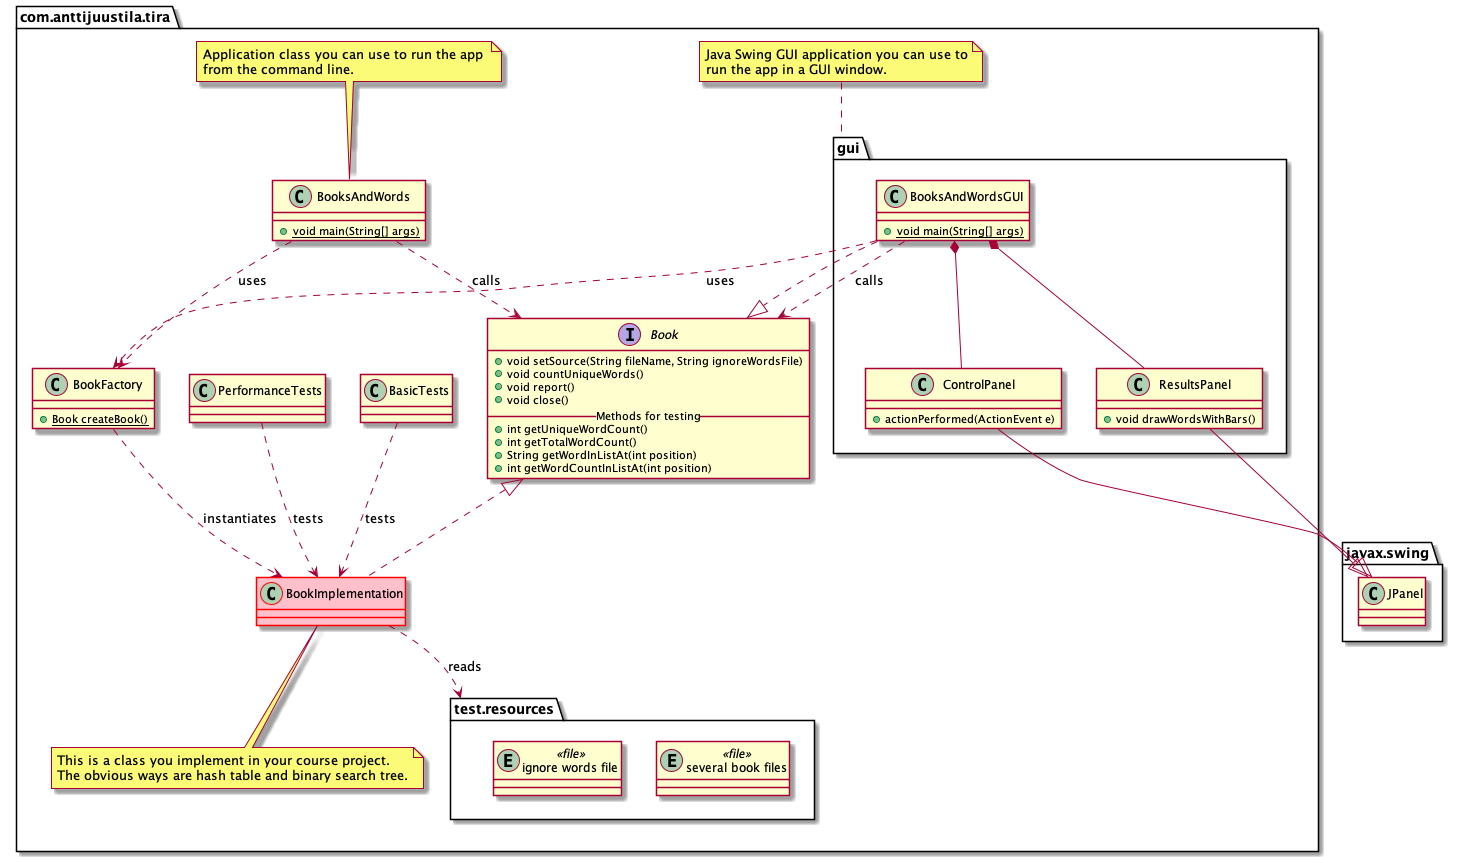

The diagram above was rendered by PlantUML. Its source (embedded in the PNG):
@startuml
skinparam groupInheritance 1
package com.anttijuustila.tira {
  interface Book {
    +void setSource(String fileName, String ignoreWordsFile)
    +void countUniqueWords()
    +void report()
    +void close()
    __Methods for testing__
    +int getUniqueWordCount()
    +int getTotalWordCount()
    +String getWordInListAt(int position)
    +int getWordCountInListAt(int position)
  }
  class BookFactory {
    +{static} Book createBook()
  }
  class BookImplementation #pink;line:red
  Book <|.. BookImplementation
  note bottom of BookImplementation
    This is a class you implement in your course project.
    The obvious ways are hash table and binary search tree.
  end note
  class BasicTests
  class PerformanceTests
  BasicTests ..> BookImplementation : tests
  PerformanceTests ..> BookImplementation : tests
  BookFactory ..> BookImplementation : instantiates
  class BooksAndWords {
    +{static} void main(String[] args)
  }
  note top of BooksAndWords
    Application class you can use to run the app 
    from the command line.
  end note
  BooksAndWords ..> Book : calls
  BooksAndWords ..> BookFactory : uses
  package test.resources {
    entity "several book files" <<file>>
    entity "ignore words file" <<file>>
  }
  BookImplementation ..> test.resources : reads
  package gui {
    class BooksAndWordsGUI {
      +{static}void main(String[] args)
    }
    BooksAndWordsGUI ..|> Book
    BooksAndWordsGUI ..> Book : calls
    BooksAndWordsGUI ..> BookFactory : uses
    class ControlPanel {
      +actionPerformed(ActionEvent e) 
    }
    class ResultsPanel {
      +void drawWordsWithBars()
    }
    ControlPanel --|> javax.swing.JPanel
    ResultsPanel --|> javax.swing.JPanel
     BooksAndWordsGUI *-- ControlPanel
     BooksAndWordsGUI *-- ResultsPanel
  }
  note top of gui 
    Java Swing GUI application you can use to
    run the app in a GUI window.
  end note
}
package javax.swing {
  class JPanel
}

@enduml